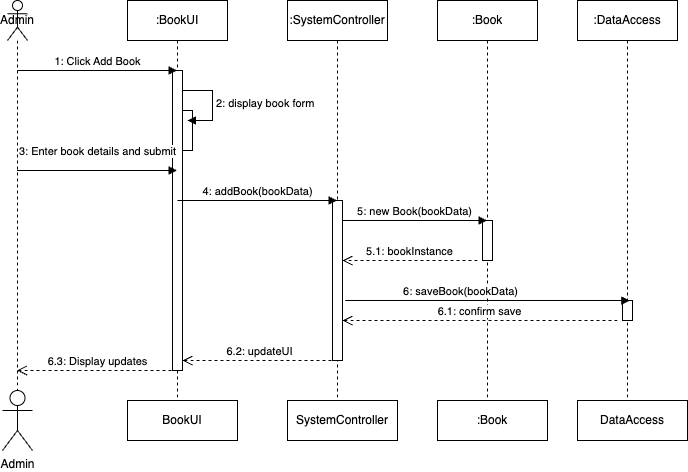

The diagram above was exported from draw.io. Its source (the exported page's mxGraphModel, read from the mxfile embedded in the PNG):
<mxGraphModel dx="1266" dy="684" grid="1" gridSize="10" guides="1" tooltips="1" connect="1" arrows="1" fold="1" page="1" pageScale="1" pageWidth="850" pageHeight="1100" math="0" shadow="0">
  <root>
    <mxCell id="0" />
    <mxCell id="1" parent="0" />
    <mxCell id="9e5ZirLMqjbAYpsYNL4I-1" value="Admin" style="shape=umlLifeline;perimeter=lifelinePerimeter;whiteSpace=wrap;html=1;container=1;dropTarget=0;collapsible=0;recursiveResize=0;outlineConnect=0;portConstraint=eastwest;newEdgeStyle={&quot;curved&quot;:0,&quot;rounded&quot;:0};participant=umlActor;" vertex="1" parent="1">
      <mxGeometry x="80" y="40" width="20" height="390" as="geometry" />
    </mxCell>
    <mxCell id="9e5ZirLMqjbAYpsYNL4I-2" value="Admin" style="shape=umlActor;verticalLabelPosition=bottom;verticalAlign=top;html=1;" vertex="1" parent="1">
      <mxGeometry x="75" y="430" width="30" height="60" as="geometry" />
    </mxCell>
    <mxCell id="9e5ZirLMqjbAYpsYNL4I-3" value=":BookUI" style="shape=umlLifeline;perimeter=lifelinePerimeter;whiteSpace=wrap;html=1;container=1;dropTarget=0;collapsible=0;recursiveResize=0;outlineConnect=0;portConstraint=eastwest;newEdgeStyle={&quot;curved&quot;:0,&quot;rounded&quot;:0};" vertex="1" parent="1">
      <mxGeometry x="200" y="40" width="100" height="400" as="geometry" />
    </mxCell>
    <mxCell id="9e5ZirLMqjbAYpsYNL4I-7" value="" style="html=1;points=[[0,0,0,0,5],[0,1,0,0,-5],[1,0,0,0,5],[1,1,0,0,-5]];perimeter=orthogonalPerimeter;outlineConnect=0;targetShapes=umlLifeline;portConstraint=eastwest;newEdgeStyle={&quot;curved&quot;:0,&quot;rounded&quot;:0};" vertex="1" parent="9e5ZirLMqjbAYpsYNL4I-3">
      <mxGeometry x="45" y="70" width="10" height="300" as="geometry" />
    </mxCell>
    <mxCell id="9e5ZirLMqjbAYpsYNL4I-12" value="" style="html=1;points=[[0,0,0,0,5],[0,1,0,0,-5],[1,0,0,0,5],[1,1,0,0,-5]];perimeter=orthogonalPerimeter;outlineConnect=0;targetShapes=umlLifeline;portConstraint=eastwest;newEdgeStyle={&quot;curved&quot;:0,&quot;rounded&quot;:0};" vertex="1" parent="9e5ZirLMqjbAYpsYNL4I-3">
      <mxGeometry x="55" y="110" width="10" height="40" as="geometry" />
    </mxCell>
    <mxCell id="9e5ZirLMqjbAYpsYNL4I-13" value="2: display book form" style="html=1;align=left;spacingLeft=2;endArrow=block;rounded=0;edgeStyle=orthogonalEdgeStyle;curved=0;rounded=0;" edge="1" parent="9e5ZirLMqjbAYpsYNL4I-3">
      <mxGeometry relative="1" as="geometry">
        <mxPoint x="55" y="90" as="sourcePoint" />
        <Array as="points">
          <mxPoint x="85" y="120" />
        </Array>
        <mxPoint x="60" y="120" as="targetPoint" />
      </mxGeometry>
    </mxCell>
    <mxCell id="9e5ZirLMqjbAYpsYNL4I-4" value=":SystemController" style="shape=umlLifeline;perimeter=lifelinePerimeter;whiteSpace=wrap;html=1;container=1;dropTarget=0;collapsible=0;recursiveResize=0;outlineConnect=0;portConstraint=eastwest;newEdgeStyle={&quot;curved&quot;:0,&quot;rounded&quot;:0};" vertex="1" parent="1">
      <mxGeometry x="360" y="40" width="100" height="400" as="geometry" />
    </mxCell>
    <mxCell id="9e5ZirLMqjbAYpsYNL4I-8" value="" style="html=1;points=[[0,0,0,0,5],[0,1,0,0,-5],[1,0,0,0,5],[1,1,0,0,-5]];perimeter=orthogonalPerimeter;outlineConnect=0;targetShapes=umlLifeline;portConstraint=eastwest;newEdgeStyle={&quot;curved&quot;:0,&quot;rounded&quot;:0};" vertex="1" parent="9e5ZirLMqjbAYpsYNL4I-4">
      <mxGeometry x="45" y="200" width="10" height="160" as="geometry" />
    </mxCell>
    <mxCell id="9e5ZirLMqjbAYpsYNL4I-5" value=":Book" style="shape=umlLifeline;perimeter=lifelinePerimeter;whiteSpace=wrap;html=1;container=1;dropTarget=0;collapsible=0;recursiveResize=0;outlineConnect=0;portConstraint=eastwest;newEdgeStyle={&quot;curved&quot;:0,&quot;rounded&quot;:0};" vertex="1" parent="1">
      <mxGeometry x="510" y="40" width="100" height="400" as="geometry" />
    </mxCell>
    <mxCell id="9e5ZirLMqjbAYpsYNL4I-9" value="" style="html=1;points=[[0,0,0,0,5],[0,1,0,0,-5],[1,0,0,0,5],[1,1,0,0,-5]];perimeter=orthogonalPerimeter;outlineConnect=0;targetShapes=umlLifeline;portConstraint=eastwest;newEdgeStyle={&quot;curved&quot;:0,&quot;rounded&quot;:0};" vertex="1" parent="9e5ZirLMqjbAYpsYNL4I-5">
      <mxGeometry x="45" y="220" width="10" height="40" as="geometry" />
    </mxCell>
    <mxCell id="9e5ZirLMqjbAYpsYNL4I-6" value=":DataAccess" style="shape=umlLifeline;perimeter=lifelinePerimeter;whiteSpace=wrap;html=1;container=1;dropTarget=0;collapsible=0;recursiveResize=0;outlineConnect=0;portConstraint=eastwest;newEdgeStyle={&quot;curved&quot;:0,&quot;rounded&quot;:0};" vertex="1" parent="1">
      <mxGeometry x="650" y="40" width="100" height="400" as="geometry" />
    </mxCell>
    <mxCell id="9e5ZirLMqjbAYpsYNL4I-10" value="" style="html=1;points=[[0,0,0,0,5],[0,1,0,0,-5],[1,0,0,0,5],[1,1,0,0,-5]];perimeter=orthogonalPerimeter;outlineConnect=0;targetShapes=umlLifeline;portConstraint=eastwest;newEdgeStyle={&quot;curved&quot;:0,&quot;rounded&quot;:0};" vertex="1" parent="9e5ZirLMqjbAYpsYNL4I-6">
      <mxGeometry x="45" y="300" width="10" height="20" as="geometry" />
    </mxCell>
    <mxCell id="9e5ZirLMqjbAYpsYNL4I-11" value="1: Click Add Book" style="html=1;verticalAlign=bottom;endArrow=block;curved=0;rounded=0;" edge="1" parent="1" target="9e5ZirLMqjbAYpsYNL4I-3">
      <mxGeometry width="80" relative="1" as="geometry">
        <mxPoint x="90" y="110" as="sourcePoint" />
        <mxPoint x="170" y="110" as="targetPoint" />
      </mxGeometry>
    </mxCell>
    <mxCell id="9e5ZirLMqjbAYpsYNL4I-14" value="3: Enter book details and submit" style="html=1;verticalAlign=bottom;endArrow=block;curved=0;rounded=0;" edge="1" parent="1">
      <mxGeometry y="10" width="80" relative="1" as="geometry">
        <mxPoint x="89.5" y="210" as="sourcePoint" />
        <mxPoint x="249.5" y="210" as="targetPoint" />
        <mxPoint as="offset" />
      </mxGeometry>
    </mxCell>
    <mxCell id="9e5ZirLMqjbAYpsYNL4I-15" value="4: addBook(bookData)" style="html=1;verticalAlign=bottom;endArrow=block;curved=0;rounded=0;" edge="1" parent="1" target="9e5ZirLMqjbAYpsYNL4I-4">
      <mxGeometry width="80" relative="1" as="geometry">
        <mxPoint x="250" y="240" as="sourcePoint" />
        <mxPoint x="330" y="240" as="targetPoint" />
      </mxGeometry>
    </mxCell>
    <mxCell id="9e5ZirLMqjbAYpsYNL4I-16" value="5: new Book(bookData)" style="html=1;verticalAlign=bottom;endArrow=block;curved=0;rounded=0;" edge="1" parent="1">
      <mxGeometry width="80" relative="1" as="geometry">
        <mxPoint x="415" y="260" as="sourcePoint" />
        <mxPoint x="559.5" y="260" as="targetPoint" />
      </mxGeometry>
    </mxCell>
    <mxCell id="9e5ZirLMqjbAYpsYNL4I-17" value="5.1: bookInstance" style="html=1;verticalAlign=bottom;endArrow=open;dashed=1;endSize=8;curved=0;rounded=0;" edge="1" parent="1" target="9e5ZirLMqjbAYpsYNL4I-8">
      <mxGeometry relative="1" as="geometry">
        <mxPoint x="550" y="300" as="sourcePoint" />
        <mxPoint x="420" y="300" as="targetPoint" />
      </mxGeometry>
    </mxCell>
    <mxCell id="9e5ZirLMqjbAYpsYNL4I-18" value="6: saveBook(bookData)" style="html=1;verticalAlign=bottom;endArrow=block;curved=0;rounded=0;" edge="1" parent="1">
      <mxGeometry x="-0.1916" width="80" relative="1" as="geometry">
        <mxPoint x="417.75" y="340" as="sourcePoint" />
        <mxPoint x="702.25" y="340" as="targetPoint" />
        <mxPoint as="offset" />
      </mxGeometry>
    </mxCell>
    <mxCell id="9e5ZirLMqjbAYpsYNL4I-19" value="6.1: confirm save" style="html=1;verticalAlign=bottom;endArrow=open;dashed=1;endSize=8;curved=0;rounded=0;" edge="1" parent="1" target="9e5ZirLMqjbAYpsYNL4I-8">
      <mxGeometry relative="1" as="geometry">
        <mxPoint x="690" y="360" as="sourcePoint" />
        <mxPoint x="420" y="360" as="targetPoint" />
      </mxGeometry>
    </mxCell>
    <mxCell id="9e5ZirLMqjbAYpsYNL4I-20" value="6.2: updateUI" style="html=1;verticalAlign=bottom;endArrow=open;dashed=1;endSize=8;curved=0;rounded=0;" edge="1" parent="1" target="9e5ZirLMqjbAYpsYNL4I-7">
      <mxGeometry relative="1" as="geometry">
        <mxPoint x="410" y="400" as="sourcePoint" />
        <mxPoint x="260" y="400" as="targetPoint" />
      </mxGeometry>
    </mxCell>
    <mxCell id="9e5ZirLMqjbAYpsYNL4I-21" value="BookUI" style="html=1;whiteSpace=wrap;" vertex="1" parent="1">
      <mxGeometry x="200" y="440" width="110" height="40" as="geometry" />
    </mxCell>
    <mxCell id="9e5ZirLMqjbAYpsYNL4I-22" value="SystemController" style="html=1;whiteSpace=wrap;" vertex="1" parent="1">
      <mxGeometry x="360" y="440" width="110" height="40" as="geometry" />
    </mxCell>
    <mxCell id="9e5ZirLMqjbAYpsYNL4I-23" value=":Book" style="html=1;whiteSpace=wrap;" vertex="1" parent="1">
      <mxGeometry x="510" y="440" width="110" height="40" as="geometry" />
    </mxCell>
    <mxCell id="9e5ZirLMqjbAYpsYNL4I-24" value="DataAccess" style="html=1;whiteSpace=wrap;" vertex="1" parent="1">
      <mxGeometry x="650" y="440" width="110" height="40" as="geometry" />
    </mxCell>
    <mxCell id="9e5ZirLMqjbAYpsYNL4I-25" value="6.3: Display updates" style="html=1;verticalAlign=bottom;endArrow=open;dashed=1;endSize=8;curved=0;rounded=0;" edge="1" parent="1" target="9e5ZirLMqjbAYpsYNL4I-1">
      <mxGeometry relative="1" as="geometry">
        <mxPoint x="250" y="410" as="sourcePoint" />
        <mxPoint x="170" y="410" as="targetPoint" />
      </mxGeometry>
    </mxCell>
  </root>
</mxGraphModel>